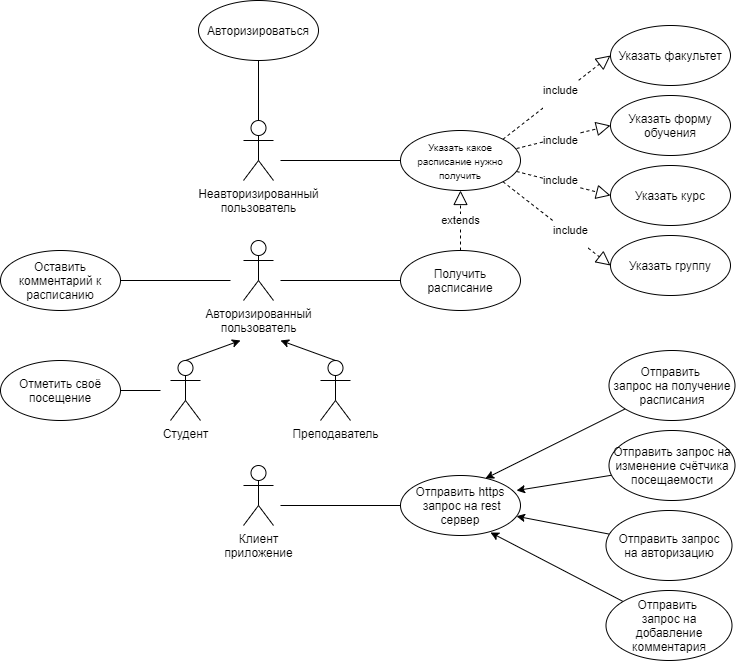

The diagram above was exported from draw.io. Its source (the exported page's mxGraphModel, read from the mxfile embedded in the PNG):
<mxGraphModel dx="2249" dy="822" grid="1" gridSize="10" guides="1" tooltips="1" connect="1" arrows="1" fold="1" page="1" pageScale="1" pageWidth="827" pageHeight="1169" math="0" shadow="0">
  <root>
    <mxCell id="0" />
    <mxCell id="1" parent="0" />
    <mxCell id="UD4qKuRoiAh2y5I6b-vz-23" value="Неавторизированный&lt;br&gt;пользователь" style="shape=umlActor;verticalLabelPosition=bottom;verticalAlign=top;html=1;outlineConnect=0;" vertex="1" parent="1">
      <mxGeometry x="83" y="740" width="30" height="60" as="geometry" />
    </mxCell>
    <mxCell id="UD4qKuRoiAh2y5I6b-vz-24" value="Получить расписание" style="ellipse;whiteSpace=wrap;html=1;" vertex="1" parent="1">
      <mxGeometry x="240" y="870" width="120" height="60" as="geometry" />
    </mxCell>
    <mxCell id="UD4qKuRoiAh2y5I6b-vz-28" value="&lt;font style=&quot;font-size: 10px&quot;&gt;Указать какое расписание нужно получить&lt;br&gt;&lt;/font&gt;" style="ellipse;whiteSpace=wrap;html=1;" vertex="1" parent="1">
      <mxGeometry x="240" y="750" width="120" height="60" as="geometry" />
    </mxCell>
    <mxCell id="UD4qKuRoiAh2y5I6b-vz-29" value="Клиент&lt;br&gt;приложение" style="shape=umlActor;verticalLabelPosition=bottom;verticalAlign=top;html=1;outlineConnect=0;" vertex="1" parent="1">
      <mxGeometry x="83" y="1085" width="30" height="60" as="geometry" />
    </mxCell>
    <mxCell id="UD4qKuRoiAh2y5I6b-vz-30" value="Отправить https&lt;br&gt;&amp;nbsp;запрос на rest сервер" style="ellipse;whiteSpace=wrap;html=1;" vertex="1" parent="1">
      <mxGeometry x="240" y="1095" width="120" height="60" as="geometry" />
    </mxCell>
    <mxCell id="UD4qKuRoiAh2y5I6b-vz-82" style="edgeStyle=none;rounded=0;orthogonalLoop=1;jettySize=auto;html=1;entryX=0.708;entryY=0.05;entryDx=0;entryDy=0;entryPerimeter=0;" edge="1" parent="1" source="UD4qKuRoiAh2y5I6b-vz-37" target="UD4qKuRoiAh2y5I6b-vz-30">
      <mxGeometry relative="1" as="geometry" />
    </mxCell>
    <mxCell id="UD4qKuRoiAh2y5I6b-vz-37" value="Отправить &lt;br&gt;запрос на получение&lt;br&gt;расписания" style="ellipse;whiteSpace=wrap;html=1;" vertex="1" parent="1">
      <mxGeometry x="448.5" y="970" width="126" height="70" as="geometry" />
    </mxCell>
    <mxCell id="UD4qKuRoiAh2y5I6b-vz-84" style="edgeStyle=none;rounded=0;orthogonalLoop=1;jettySize=auto;html=1;" edge="1" parent="1" source="UD4qKuRoiAh2y5I6b-vz-38" target="UD4qKuRoiAh2y5I6b-vz-30">
      <mxGeometry relative="1" as="geometry" />
    </mxCell>
    <mxCell id="UD4qKuRoiAh2y5I6b-vz-38" value="Отправить запрос&lt;br&gt;на авторизацию" style="ellipse;whiteSpace=wrap;html=1;" vertex="1" parent="1">
      <mxGeometry x="445.5" y="1130" width="126" height="70" as="geometry" />
    </mxCell>
    <mxCell id="UD4qKuRoiAh2y5I6b-vz-39" value="Авторизироваться" style="ellipse;whiteSpace=wrap;html=1;" vertex="1" parent="1">
      <mxGeometry x="38" y="620" width="120" height="60" as="geometry" />
    </mxCell>
    <mxCell id="UD4qKuRoiAh2y5I6b-vz-40" value="Оставить комментарий к расписанию" style="ellipse;whiteSpace=wrap;html=1;" vertex="1" parent="1">
      <mxGeometry x="-160" y="870" width="120" height="60" as="geometry" />
    </mxCell>
    <mxCell id="UD4qKuRoiAh2y5I6b-vz-42" value="Отметить своё посещение" style="ellipse;whiteSpace=wrap;html=1;" vertex="1" parent="1">
      <mxGeometry x="-160" y="980" width="120" height="60" as="geometry" />
    </mxCell>
    <mxCell id="UD4qKuRoiAh2y5I6b-vz-50" style="edgeStyle=none;rounded=0;orthogonalLoop=1;jettySize=auto;html=1;exitX=0.5;exitY=0;exitDx=0;exitDy=0;exitPerimeter=0;" edge="1" parent="1" source="UD4qKuRoiAh2y5I6b-vz-44">
      <mxGeometry relative="1" as="geometry">
        <mxPoint x="80" y="960" as="targetPoint" />
      </mxGeometry>
    </mxCell>
    <mxCell id="UD4qKuRoiAh2y5I6b-vz-44" value="Студент" style="shape=umlActor;verticalLabelPosition=bottom;verticalAlign=top;html=1;outlineConnect=0;" vertex="1" parent="1">
      <mxGeometry x="10" y="980" width="30" height="60" as="geometry" />
    </mxCell>
    <mxCell id="UD4qKuRoiAh2y5I6b-vz-45" value="Преподаватель" style="shape=umlActor;verticalLabelPosition=bottom;verticalAlign=top;html=1;outlineConnect=0;" vertex="1" parent="1">
      <mxGeometry x="160" y="980" width="30" height="60" as="geometry" />
    </mxCell>
    <mxCell id="UD4qKuRoiAh2y5I6b-vz-46" value="Авторизированный&lt;br&gt;пользователь" style="shape=umlActor;verticalLabelPosition=bottom;verticalAlign=top;html=1;outlineConnect=0;" vertex="1" parent="1">
      <mxGeometry x="83" y="860" width="30" height="60" as="geometry" />
    </mxCell>
    <mxCell id="UD4qKuRoiAh2y5I6b-vz-51" style="edgeStyle=none;rounded=0;orthogonalLoop=1;jettySize=auto;html=1;exitX=0.5;exitY=0;exitDx=0;exitDy=0;exitPerimeter=0;" edge="1" parent="1" source="UD4qKuRoiAh2y5I6b-vz-45">
      <mxGeometry relative="1" as="geometry">
        <mxPoint x="120" y="960" as="targetPoint" />
        <mxPoint x="50" y="1006.3636363636365" as="sourcePoint" />
      </mxGeometry>
    </mxCell>
    <mxCell id="UD4qKuRoiAh2y5I6b-vz-53" value="" style="endArrow=none;html=1;entryX=0;entryY=0.5;entryDx=0;entryDy=0;" edge="1" parent="1" target="UD4qKuRoiAh2y5I6b-vz-24">
      <mxGeometry width="50" height="50" relative="1" as="geometry">
        <mxPoint x="120" y="900" as="sourcePoint" />
        <mxPoint x="540" y="810" as="targetPoint" />
      </mxGeometry>
    </mxCell>
    <mxCell id="UD4qKuRoiAh2y5I6b-vz-58" value="" style="endArrow=none;html=1;entryX=0;entryY=0.5;entryDx=0;entryDy=0;" edge="1" parent="1" target="UD4qKuRoiAh2y5I6b-vz-28">
      <mxGeometry width="50" height="50" relative="1" as="geometry">
        <mxPoint x="120" y="780" as="sourcePoint" />
        <mxPoint x="540" y="810" as="targetPoint" />
      </mxGeometry>
    </mxCell>
    <mxCell id="UD4qKuRoiAh2y5I6b-vz-59" value="extends" style="endArrow=block;dashed=1;endFill=0;endSize=12;html=1;exitX=0.5;exitY=0;exitDx=0;exitDy=0;entryX=0.5;entryY=1;entryDx=0;entryDy=0;" edge="1" parent="1" source="UD4qKuRoiAh2y5I6b-vz-24" target="UD4qKuRoiAh2y5I6b-vz-28">
      <mxGeometry width="160" relative="1" as="geometry">
        <mxPoint x="430" y="840" as="sourcePoint" />
        <mxPoint x="340" y="860" as="targetPoint" />
        <mxPoint as="offset" />
      </mxGeometry>
    </mxCell>
    <mxCell id="UD4qKuRoiAh2y5I6b-vz-64" value="" style="endArrow=none;html=1;entryX=0.5;entryY=1;entryDx=0;entryDy=0;exitX=0.5;exitY=0;exitDx=0;exitDy=0;exitPerimeter=0;" edge="1" parent="1" source="UD4qKuRoiAh2y5I6b-vz-23" target="UD4qKuRoiAh2y5I6b-vz-39">
      <mxGeometry width="50" height="50" relative="1" as="geometry">
        <mxPoint x="340" y="790" as="sourcePoint" />
        <mxPoint x="390" y="740" as="targetPoint" />
      </mxGeometry>
    </mxCell>
    <mxCell id="UD4qKuRoiAh2y5I6b-vz-65" value="" style="endArrow=none;html=1;exitX=1;exitY=0.5;exitDx=0;exitDy=0;" edge="1" parent="1" source="UD4qKuRoiAh2y5I6b-vz-40">
      <mxGeometry width="50" height="50" relative="1" as="geometry">
        <mxPoint x="220" y="870" as="sourcePoint" />
        <mxPoint x="70" y="900" as="targetPoint" />
      </mxGeometry>
    </mxCell>
    <mxCell id="UD4qKuRoiAh2y5I6b-vz-66" value="" style="endArrow=none;html=1;exitX=1;exitY=0.5;exitDx=0;exitDy=0;" edge="1" parent="1" source="UD4qKuRoiAh2y5I6b-vz-42">
      <mxGeometry width="50" height="50" relative="1" as="geometry">
        <mxPoint x="200" y="1010" as="sourcePoint" />
        <mxPoint y="1010" as="targetPoint" />
      </mxGeometry>
    </mxCell>
    <mxCell id="UD4qKuRoiAh2y5I6b-vz-67" value="Указать факультет" style="ellipse;whiteSpace=wrap;html=1;" vertex="1" parent="1">
      <mxGeometry x="450" y="645" width="120" height="60" as="geometry" />
    </mxCell>
    <mxCell id="UD4qKuRoiAh2y5I6b-vz-68" value="Указать группу" style="ellipse;whiteSpace=wrap;html=1;" vertex="1" parent="1">
      <mxGeometry x="450" y="855" width="120" height="60" as="geometry" />
    </mxCell>
    <mxCell id="UD4qKuRoiAh2y5I6b-vz-69" value="Указать курс" style="ellipse;whiteSpace=wrap;html=1;" vertex="1" parent="1">
      <mxGeometry x="450" y="785" width="120" height="60" as="geometry" />
    </mxCell>
    <mxCell id="UD4qKuRoiAh2y5I6b-vz-70" value="Указать форму обучения" style="ellipse;whiteSpace=wrap;html=1;" vertex="1" parent="1">
      <mxGeometry x="450" y="715" width="120" height="60" as="geometry" />
    </mxCell>
    <mxCell id="UD4qKuRoiAh2y5I6b-vz-71" value="&#10;&#10;&lt;span style=&quot;color: rgb(0, 0, 0); font-family: helvetica; font-size: 11px; font-style: normal; font-weight: 400; letter-spacing: normal; text-align: center; text-indent: 0px; text-transform: none; word-spacing: 0px; background-color: rgb(255, 255, 255); display: inline; float: none;&quot;&gt;include&lt;/span&gt;&#10;&#10;" style="endArrow=block;dashed=1;endFill=0;endSize=12;html=1;exitX=1;exitY=0;exitDx=0;exitDy=0;entryX=0;entryY=0.5;entryDx=0;entryDy=0;" edge="1" parent="1" source="UD4qKuRoiAh2y5I6b-vz-28" target="UD4qKuRoiAh2y5I6b-vz-67">
      <mxGeometry x="0.106" y="3" width="160" relative="1" as="geometry">
        <mxPoint x="410" y="770" as="sourcePoint" />
        <mxPoint x="320" y="630" as="targetPoint" />
        <mxPoint as="offset" />
      </mxGeometry>
    </mxCell>
    <mxCell id="UD4qKuRoiAh2y5I6b-vz-72" value="&#10;&#10;&lt;span style=&quot;color: rgb(0, 0, 0); font-family: helvetica; font-size: 11px; font-style: normal; font-weight: 400; letter-spacing: normal; text-align: center; text-indent: 0px; text-transform: none; word-spacing: 0px; background-color: rgb(255, 255, 255); display: inline; float: none;&quot;&gt;include&lt;/span&gt;&#10;&#10;" style="endArrow=block;dashed=1;endFill=0;endSize=12;html=1;exitX=0.967;exitY=0.3;exitDx=0;exitDy=0;exitPerimeter=0;entryX=0;entryY=0.5;entryDx=0;entryDy=0;" edge="1" parent="1" source="UD4qKuRoiAh2y5I6b-vz-28" target="UD4qKuRoiAh2y5I6b-vz-70">
      <mxGeometry x="-0.0779" y="-3" width="160" relative="1" as="geometry">
        <mxPoint x="410" y="770" as="sourcePoint" />
        <mxPoint x="420" y="750" as="targetPoint" />
        <mxPoint as="offset" />
      </mxGeometry>
    </mxCell>
    <mxCell id="UD4qKuRoiAh2y5I6b-vz-73" value="&#10;&#10;&lt;span style=&quot;color: rgb(0, 0, 0); font-family: helvetica; font-size: 11px; font-style: normal; font-weight: 400; letter-spacing: normal; text-align: center; text-indent: 0px; text-transform: none; word-spacing: 0px; background-color: rgb(255, 255, 255); display: inline; float: none;&quot;&gt;include&lt;/span&gt;&#10;&#10;" style="endArrow=block;dashed=1;endFill=0;endSize=12;html=1;exitX=0.967;exitY=0.683;exitDx=0;exitDy=0;exitPerimeter=0;entryX=0;entryY=0.5;entryDx=0;entryDy=0;" edge="1" parent="1" source="UD4qKuRoiAh2y5I6b-vz-28" target="UD4qKuRoiAh2y5I6b-vz-69">
      <mxGeometry x="-0.0756" y="2" width="160" relative="1" as="geometry">
        <mxPoint x="450" y="980" as="sourcePoint" />
        <mxPoint x="640" y="780" as="targetPoint" />
        <mxPoint as="offset" />
      </mxGeometry>
    </mxCell>
    <mxCell id="UD4qKuRoiAh2y5I6b-vz-74" value="&#10;&#10;&lt;span style=&quot;color: rgb(0, 0, 0); font-family: helvetica; font-size: 11px; font-style: normal; font-weight: 400; letter-spacing: normal; text-align: center; text-indent: 0px; text-transform: none; word-spacing: 0px; background-color: rgb(255, 255, 255); display: inline; float: none;&quot;&gt;include&lt;/span&gt;&#10;&#10;" style="endArrow=block;dashed=1;endFill=0;endSize=12;html=1;exitX=1;exitY=1;exitDx=0;exitDy=0;entryX=0;entryY=0.5;entryDx=0;entryDy=0;" edge="1" parent="1" source="UD4qKuRoiAh2y5I6b-vz-28" target="UD4qKuRoiAh2y5I6b-vz-68">
      <mxGeometry x="0.2217" y="3" width="160" relative="1" as="geometry">
        <mxPoint x="410" y="770" as="sourcePoint" />
        <mxPoint x="400" y="930" as="targetPoint" />
        <mxPoint as="offset" />
      </mxGeometry>
    </mxCell>
    <mxCell id="UD4qKuRoiAh2y5I6b-vz-78" value="" style="endArrow=none;html=1;entryX=0;entryY=0.5;entryDx=0;entryDy=0;" edge="1" parent="1" target="UD4qKuRoiAh2y5I6b-vz-30">
      <mxGeometry width="50" height="50" relative="1" as="geometry">
        <mxPoint x="120" y="1125" as="sourcePoint" />
        <mxPoint x="250" y="905" as="targetPoint" />
      </mxGeometry>
    </mxCell>
    <mxCell id="UD4qKuRoiAh2y5I6b-vz-85" style="edgeStyle=none;rounded=0;orthogonalLoop=1;jettySize=auto;html=1;entryX=0.75;entryY=0.95;entryDx=0;entryDy=0;entryPerimeter=0;" edge="1" parent="1" source="UD4qKuRoiAh2y5I6b-vz-80" target="UD4qKuRoiAh2y5I6b-vz-30">
      <mxGeometry relative="1" as="geometry" />
    </mxCell>
    <mxCell id="UD4qKuRoiAh2y5I6b-vz-80" value="Отправить &lt;br&gt;запрос на добавление&lt;br&gt;комментария" style="ellipse;whiteSpace=wrap;html=1;" vertex="1" parent="1">
      <mxGeometry x="445.5" y="1210" width="126" height="70" as="geometry" />
    </mxCell>
    <mxCell id="UD4qKuRoiAh2y5I6b-vz-83" style="edgeStyle=none;rounded=0;orthogonalLoop=1;jettySize=auto;html=1;entryX=0.967;entryY=0.25;entryDx=0;entryDy=0;entryPerimeter=0;" edge="1" parent="1" source="UD4qKuRoiAh2y5I6b-vz-81" target="UD4qKuRoiAh2y5I6b-vz-30">
      <mxGeometry relative="1" as="geometry" />
    </mxCell>
    <mxCell id="UD4qKuRoiAh2y5I6b-vz-81" value="Отправить запрос на изменение счётчика посещаемости" style="ellipse;whiteSpace=wrap;html=1;" vertex="1" parent="1">
      <mxGeometry x="448.5" y="1050" width="126" height="70" as="geometry" />
    </mxCell>
  </root>
</mxGraphModel>